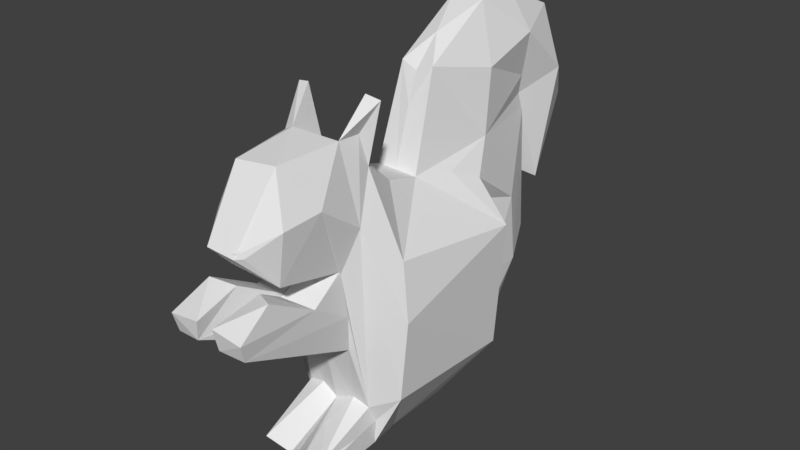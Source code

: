 # Source: lowPolySquirrel.blend  (saved by Blender 2.79.0; exported with 4.5.12 LTS)
import bpy
from mathutils import Matrix  # noqa: F401  (used for matrix-valued properties, if any)

bpy.ops.wm.read_factory_settings(use_empty=True)
scene = bpy.context.scene
scene.name = 'Scene'

# ---- collections
col_collection_1 = bpy.data.collections.new('Collection 1'); scene.collection.children.link(col_collection_1)

# ---- world
world_world = bpy.data.worlds.new('World'); scene.world = world_world
world_world.color = (0.05088, 0.05088, 0.05088)
world_world.use_sun_shadow = False
world_world.sun_shadow_jitter_overblur = 0.0
world_world.cycles.sampling_method = 'MANUAL'

# ---- meshes
me_plane = bpy.data.meshes.new('Plane')
me_plane.from_pydata([], [], [])
me_plane.use_remesh_preserve_volume = False
me_plane.use_remesh_preserve_attributes = False
me_plane.use_mirror_vertex_groups = False
me_plane.update()
me_plane_001 = bpy.data.meshes.new('Plane.001')
me_plane_001.from_pydata([(0.4568, -0.5676, 1.373), (0.4338, -0.447, -3.57), (0.4131, 0.1556, 1.165), (0.603, 2.021, 0.1441), (0.4998, -1.783, 2.455), (0.6776, -1.4, -2.543), (0.3469, -3.681, 1.31), (0.5461, -1.869, 0.2217), (0.5461, -1.719, -1.267), (0.62, 0.8653, 1.076), (0.3503, -1.416, -2.457), (0.4697, 0.8026, -3.514), (0.3551, -2.954, 2.405), (0.8174, 1.425, 0.8253), (0.5387, -1.884, 0.2727), (0.1307, -1.89, -2.814), (0.662, -1.235, -3.386), (0.7666, -2.468, 1.623), (0.6846, -3.186, 1.533), (0.3717, -3.681, 1.202), (1.326, -1.138, -0.7396), (1.344, 1.543, 0.02643), (0.6549, 2.114, -1.48), (1.142, -1.035, 0.3158), (1.185, -1.149, -2.294), (1.164, 1.559, -2.461), (0.003017, 2.025, 0.1391), (0.2446, -3.793, 1.303), (0.6616, -3.186, 1.533), (0.599, -1.229, 1.886), (0.623, -1.305, 3.099), (0.8599, -1.225, 3.024), (0.2229, -4.157, -0.1788), (0.01472, -2.677, -0.01582), (0.639, -3.514, 0.4812), (0.5461, -1.829, -0.1737), (0.5461, -1.719, -1.267), (0.2173, -3.286, 0.3922), (0.7521, -4.204, 0.1218), (0.162, -4.214, 0.1992), (0.7095, -4.107, -0.2012), (0.5527, -1.388, 2.461), (0.7088, -1.252, -2.881), (0.3611, -1.227, 2.03), (0.6766, -1.72, -3.005), (0.6766, -2.288, -3.226), (0.1326, -2.343, -3.335), (0.4412, -2.343, -3.335), (0.7483, -1.607, 1.006), (0.5675, -1.257, -2.866), (0.5461, -2.213, -3.209), (0.1906, -2.248, -3.425), (0.177, -2.149, -3.52), (0.6608, -2.144, -3.442), (0.4364, -2.377, -3.139), (0.6766, -2.318, -3.118), (0.306, -2.377, -3.139), (0.5461, -2.318, -3.118), (0.3107, -2.377, -3.139), (0.3525, -2.377, -3.223), (0.6279, -2.596, -3.064), (0.73, -2.406, -3.23), (0.2142, -2.419, -3.413), (0.1518, -2.554, -3.245), (0.6439, -2.567, -0.06203), (0.6109, -1.789, -0.569), (-0.008471, -1.75, -1.29), (0.002113, 3.28, 1.735), (0.00231, 3.408, 1.58), (0.3107, 3.28, 1.735), (0.3107, 2.787, -2.667), (0.3036, 3.445, 1.44), (0.3107, 3.599, -1.097), (0.3107, 2.904, 3.691), (0.3107, 2.053, 3.763), (0.002113, 2.904, 3.691), (0.3107, 3.28, 1.735), (0.3107, 2.904, 3.691), (0.2712, 4.73, 1.338), (0.3204, 3.963, 3.275), (0.3668, 3.934, -0.1529), (0.002113, 3.7, 0.01421), (0.6543, 3.032, 3.025), (0.6825, 2.661, -0.0424), (0.6543, 3.032, 3.025), (0.6488, 1.793, 1.452), (0.6737, 4.028, 2.122), (0.6605, 1.882, 2.671), (0.6305, 2.902, -1.435), (0.5562, 1.596, -3.174), (0.5537, 3.105, 2.647), (0.4145, 3.205, 2.124), (0.5537, 3.105, 2.647), (0.4145, 3.205, 2.124), (0.3181, 0.6992, 2.921), (-0.4724, -0.5685, 1.358), (-0.4066, -0.315, -3.598), (-0.3841, 0.1463, 1.2), (-1.102, 1.534, -2.66), (-0.6784, -1.396, -2.543), (-0.3777, -3.051, 2.356), (-0.3469, -3.681, 1.31), (-0.5461, -1.869, 0.2217), (-0.5461, -1.719, -1.267), (0.0, -1.076, -3.289), (0.0, -0.5666, -3.591), (0.0, 0.1412, 1.186), (-0.4157, 0.8768, -3.538), (0.0, 1.587, -3.216), (1.807e-20, 1.421, 1.1), (0.0, 2.111, -1.646), (-0.04385, -1.423, -2.635), (0.5279, -3.162, 0.5543), (0.0, -1.908, 0.2707), (-0.7492, 1.473, 0.9572), (-0.3402, -1.9, 2.512), (-0.3575, -1.414, -2.452), (-0.3107, -1.908, 0.2707), (0.0, -1.058, -3.478), (-0.6559, -1.22, -3.386), (-0.7666, -2.468, 1.623), (-0.6846, -3.186, 1.533), (-0.3717, -3.681, 1.202), (-1.281, -1.094, -0.03305), (-1.363, 1.555, -0.01947), (-0.6578, 2.094, -1.484), (-0.5896, 2.035, 0.02484), (-1.185, -1.149, -2.294), (-0.0027, 2.025, 0.1391), (-0.2473, -3.793, 1.3), (-0.6022, -1.228, 1.885), (-0.3307, -1.264, 2.053), (-0.5645, -1.842, 2.393), (-0.8496, -1.208, 2.952), (-0.6276, -1.232, 2.99), (-0.0513, -2.594, -0.008168), (-0.6459, -3.514, 0.4804), (-0.5909, -2.414, -0.9127), (-0.5461, -1.829, -0.1737), (-0.5461, -1.719, -1.267), (-0.1812, -3.386, 0.4308), (-0.749, -4.205, 0.1222), (-0.1618, -4.213, 0.1999), (-0.7093, -4.121, -0.2217), (-0.5527, -1.388, 2.461), (-0.7088, -1.252, -2.881), (-0.6766, -1.72, -3.005), (-0.6766, -2.288, -3.226), (-0.1326, -2.343, -3.335), (-0.4412, -2.343, -3.335), (-0.5675, -1.257, -2.866), (-0.5461, -2.213, -3.209), (-0.1906, -2.248, -3.425), (-0.177, -2.149, -3.52), (-0.675, -2.151, -3.446), (-0.4364, -2.377, -3.139), (-0.6766, -2.318, -3.118), (-0.306, -2.377, -3.139), (-0.5461, -2.318, -3.118), (-0.3107, -2.377, -3.139), (-0.3525, -2.377, -3.223), (-0.6098, -2.615, -3.06), (-0.7163, -2.425, -3.268), (-0.1414, -2.503, -3.25), (-0.6392, -2.563, -0.06219), (-0.6109, -1.789, -0.569), (0.0, -2.547, -0.2792), (-0.2122, -4.184, -0.1589), (0.006959, -1.755, -1.22), (-0.002113, 3.28, 1.735), (-0.002659, 3.408, 1.579), (0.0, 2.787, -2.667), (0.0, 3.599, -1.097), (-0.3107, 3.28, 1.735), (-0.3107, 2.787, -2.667), (-0.3033, 3.444, 1.449), (-0.3107, 3.599, -1.097), (0.0, 3.58, -0.6999), (0.0, 3.553, -0.1505), (0.0, 1.201, 3.333), (-0.3107, 2.904, 3.691), (0.0, 2.904, 3.691), (0.0, 2.053, 3.763), (-0.3107, 2.053, 3.763), (0.0, 0.4677, 2.259), (0.0, 0.6669, 2.796), (-0.002113, 3.28, 1.735), (-0.3107, 3.28, 1.735), (-0.3107, 2.904, 3.691), (-0.002113, 2.904, 3.691), (-0.2712, 4.73, 1.338), (0.0, 4.602, 1.989), (0.0, 4.226, 2.934), (0.0, 3.565, 3.492), (-0.3204, 3.963, 3.275), (-0.3668, 3.934, -0.1529), (-0.002113, 3.7, 0.01421), (0.0, 4.065, -0.1984), (0.0, 4.633, 0.8951), (-0.6543, 3.032, 3.025), (-0.6845, 2.849, -1.082), (-0.6552, 1.98, 1.417), (-0.6543, 3.032, 3.025), (-0.6737, 4.028, 2.122), (-0.6605, 1.882, 2.671), (-0.5028, 1.6, -3.154), (-0.7483, -1.604, 1.026), (-0.5309, -3.147, 0.5859), (-0.2717, -3.81, 1.241), (0.2675, -3.797, 1.201), (-0.5537, 3.105, 2.647), (-0.4145, 3.205, 2.124), (-0.5537, 3.105, 2.647), (-0.4145, 3.205, 2.124), (-0.3181, 0.6992, 2.921)], [(58, 59), (159, 160)], [(25, 1, 24), (25, 11, 1), (25, 89, 11), (25, 22, 89), (12, 4, 17, 18), (4, 12, 115), (0, 106, 2), (26, 68, 109), (66, 32, 40), (104, 118, 105), (42, 16, 44), (52, 53, 16), (112, 19, 18), (21, 20, 23), (0, 23, 29), (9, 21, 2), (13, 21, 9), (3, 21, 13), (5, 24, 42), (3, 13, 83), (32, 39, 38, 40), (41, 31, 29), (4, 43, 30), (42, 24, 16), (48, 23, 20), (52, 104, 111, 15), (53, 47, 45), (54, 63, 60), (56, 57, 58), (61, 62, 63), (63, 62, 46), (166, 113, 33), (71, 178, 177), (71, 68, 178), (26, 177, 178), (26, 178, 68), (3, 83, 22), (69, 85, 91), (192, 191, 78, 79), (69, 91, 86), (80, 78, 198, 197), (85, 69, 71), (84, 87, 74), (86, 78, 80), (83, 71, 88), (87, 85, 94), (94, 74, 87), (74, 73, 84), (91, 85, 87), (90, 91, 87), (90, 87, 84), (94, 85, 2), (86, 84, 79), (84, 73, 79), (79, 78, 86), (96, 98, 127), (101, 122, 121, 100), (120, 100, 121), (115, 12, 100), (102, 164, 165), (170, 128, 109), (98, 205, 125), (207, 117, 102), (115, 100, 132), (100, 208, 101), (107, 205, 98), (154, 153, 119), (101, 208, 122), (122, 208, 207), (124, 125, 126), (123, 95, 130), (124, 114, 97), (124, 126, 114), (127, 99, 145), (126, 201, 114), (120, 129, 121), (129, 122, 121), (101, 129, 122), (134, 133, 130), (133, 132, 144), (103, 137, 66), (117, 164, 102), (167, 168, 137, 143), (133, 144, 130), (115, 134, 131), (127, 145, 119), (99, 146, 145), (153, 148, 111), (153, 111, 104), (148, 152, 149), (146, 150, 145), (149, 154, 147), (156, 161, 155), (156, 162, 147), (155, 162, 156), (147, 162, 149), (166, 113, 168), (114, 201, 97), (200, 126, 125), (173, 211, 201), (179, 214, 183, 182), (214, 179, 185), (214, 185, 184), (169, 189, 181), (173, 211, 210, 202, 180, 188, 199, 212, 213, 187), (173, 203, 211), (175, 201, 200), (202, 183, 204), (190, 203, 195), (125, 205, 200), (204, 214, 201), (214, 204, 183), (183, 202, 180), (211, 204, 201), (210, 204, 211), (210, 202, 204), (214, 97, 201), (203, 194, 202), (202, 194, 180), (194, 203, 190), (24, 1, 16), (4, 41, 48), (14, 17, 4, 48, 24, 5, 8, 65, 7), (6, 12, 18, 19), (67, 106, 109, 68), (107, 11, 89, 108), (14, 207, 112), (15, 111, 10), (43, 4, 115), (100, 12, 209, 208), (70, 89, 88, 72), (172, 177, 26, 110), (1, 96, 105), (171, 108, 89, 70), (14, 113, 207), (10, 111, 66), (96, 1, 11, 107), (7, 65, 64), (10, 66, 8, 5), (29, 43, 0), (118, 16, 1, 105), (12, 6, 209), (104, 52, 118), (4, 30, 31), (16, 118, 52), (46, 15, 63), (44, 16, 53, 45), (15, 10, 60, 63), (60, 10, 5), (17, 14, 112, 18), (6, 19, 209), (112, 209, 19), (23, 0, 2, 21), (22, 25, 21, 3), (28, 18, 19, 27), (20, 21, 25), (20, 25, 24), (17, 18, 28), (33, 113, 14, 64), (6, 19, 27), (4, 31, 41), (43, 29, 31), (31, 30, 43), (66, 166, 32), (8, 66, 40), (14, 7, 64), (39, 37, 34, 38), (37, 33, 64, 34), (166, 33, 32), (35, 36, 8, 65, 7), (34, 64, 38), (33, 37, 32), (24, 48, 20), (5, 44, 45, 55, 60), (47, 46, 62), (5, 42, 44), (15, 46, 52), (48, 41, 29, 23), (50, 45, 44, 49), (46, 47, 51), (50, 51, 47, 45), (44, 42, 49), (46, 47, 53, 52), (57, 56, 54, 55), (61, 63, 54, 55), (55, 54, 60), (55, 45, 61), (62, 61, 45, 47), (40, 64, 65, 8), (68, 71, 69, 67), (38, 64, 40), (166, 66, 113), (39, 32, 37), (171, 70, 72, 172), (177, 172, 72, 71), (73, 74, 182, 181), (13, 9, 85), (22, 83, 88), (9, 2, 85), (182, 179, 185, 184, 106, 67, 181), (192, 193, 181, 67, 191), (74, 94, 179, 182), (94, 185, 179), (106, 184, 94, 2), (94, 184, 185), (67, 181, 75), (82, 77, 73, 84, 90, 91, 69, 76, 93, 92), (81, 67, 69, 80), (79, 73, 181, 193), (193, 192, 79), (197, 81, 80), (80, 69, 86), (67, 81, 197, 198, 191), (90, 84, 86, 91), (191, 198, 78), (83, 13, 71), (13, 85, 71), (88, 89, 22), (88, 71, 72), (119, 96, 127), (98, 96, 107), (206, 144, 132), (120, 207, 102, 165, 103, 99, 127, 206, 132, 100), (109, 106, 169, 170), (200, 205, 174, 176), (131, 43, 115), (107, 108, 205), (172, 110, 128, 177), (95, 97, 106, 0), (207, 113, 117), (205, 108, 171, 174), (66, 111, 116), (43, 131, 95, 0), (116, 99, 103, 66), (95, 131, 130), (66, 137, 168), (118, 105, 96, 119), (118, 153, 104), (153, 118, 119), (111, 148, 163), (145, 146, 119), (119, 146, 147, 154), (111, 163, 161, 116), (99, 116, 161), (97, 95, 123, 124), (121, 122, 207), (120, 121, 207), (200, 201, 126), (171, 108, 110, 172), (124, 123, 127, 98), (124, 98, 125), (115, 132, 133, 134), (131, 134, 130), (117, 113, 135, 164), (136, 140, 142, 141), (164, 135, 140, 136), (168, 167, 166), (139, 138, 102, 165, 103), (164, 136, 141), (167, 143, 141, 142), (123, 206, 127), (156, 147, 146, 99, 161), (163, 148, 149, 162), (206, 123, 130, 144), (163, 162, 155), (146, 147, 151, 150), (151, 147, 149, 152), (154, 149, 148, 153), (158, 156, 155, 157), (155, 161, 163), (165, 164, 137, 103), (157, 159, 158), (164, 141, 143, 137), (135, 166, 167, 140), (173, 175, 170, 169), (166, 135, 113), (140, 167, 142), (176, 174, 171, 172), (177, 175, 176, 172), (175, 177, 178), (175, 178, 170), (182, 183, 180, 181), (128, 178, 177), (128, 170, 178), (184, 185, 179, 182, 181, 169, 106), (193, 192, 191, 169, 181), (214, 184, 106, 97), (169, 186, 189), (190, 191, 192, 194), (173, 169, 196, 195), (181, 180, 194, 193), (194, 192, 193), (196, 197, 195), (173, 195, 203), (196, 169, 191, 198, 197), (198, 190, 195, 197), (208, 209, 112, 207), (190, 198, 191), (201, 175, 173), (176, 175, 200), (210, 211, 203, 202)])
_uv = me_plane_001.uv_layers.new(name='UVMap')
_uv.uv.foreach_set('vector', [0.3448, 0.1854, 0.3328, 0.1102, 0.3795, 0.1026, 0.3448, 0.1854, 0.3209, 0.1499, 0.3328, 0.1102, 0.3448, 0.1854, 0.3226, 0.1786, 0.3209, 0.1499, 0.8007, 0.2425, 0.8195, 0.2099, 0.8195, 0.2561, 0.5444, 0.09811, 0.5331, 0.1354, 0.5149, 0.1047, 0.52, 0.08125, 0.6143, 0.2419, 0.6207, 0.2105, 0.6419, 0.2389, 0.6132, 0.2953, 0.6269, 0.3191, 0.6134, 0.3192, 0.144, 0.4977, 0.07997, 0.4846, 0.1423, 0.4601, 0.6366, 0.0791, 0.6271, 0.1308, 0.6112, 0.1298, 0.1616, 0.6767, 0.1678, 0.6776, 0.1707, 0.694, 0.6674, 0.8104, 0.652, 0.8042, 0.6698, 0.7945, 0.5637, 0.393, 0.5796, 0.3932, 0.5822, 0.4189, 0.4896, 0.0711, 0.5153, 0.06204, 0.52, 0.08125, 0.4216, 0.2126, 0.4273, 0.1202, 0.4588, 0.1351, 0.4865, 0.1613, 0.4588, 0.1351, 0.5095, 0.1464, 0.4616, 0.2029, 0.4216, 0.2126, 0.4722, 0.1816, 0.4477, 0.2176, 0.4216, 0.2126, 0.4616, 0.2029, 0.868, 0.8563, 0.877, 0.8817, 0.8525, 0.8817, 0.8849, 0.223, 0.8968, 0.2099, 0.8909, 0.2333, 0.4202, 0.2287, 0.4477, 0.2176, 0.4075, 0.2467, 0.6271, 0.1308, 0.6291, 0.1435, 0.6098, 0.1409, 0.6112, 0.1298, 0.8896, 0.4121, 0.8954, 0.393, 0.8954, 0.431, 0.851, 0.7555, 0.8681, 0.74, 0.8681, 0.7757, 0.8909, 0.2333, 0.8968, 0.2099, 0.8968, 0.2488, 0.4864, 0.1248, 0.4588, 0.1351, 0.4273, 0.1202, 0.1707, 0.6414, 0.1616, 0.6767, 0.1408, 0.6642, 0.1473, 0.6489, 0.9424, 0.9577, 0.9482, 0.9516, 0.95, 0.9597, 0.854, 0.9584, 0.8593, 0.9481, 0.8593, 0.9639, 0.8123, 0.53, 0.8123, 0.5381, 0.8122, 0.5302, 0.9673, 0.393, 0.9673, 0.4111, 0.9608, 0.4109, 0.1624, 0.6276, 0.1676, 0.6323, 0.165, 0.6347, 0.6771, 0.6625, 0.652, 0.6741, 0.6711, 0.6549, 0.7386, 0.403, 0.7485, 0.4349, 0.7485, 0.4456, 0.7386, 0.403, 0.7484, 0.3995, 0.7485, 0.4349, 0.144, 0.4977, 0.1179, 0.55, 0.1084, 0.5345, 0.144, 0.4977, 0.1084, 0.5345, 0.07997, 0.4846, 0.4202, 0.2287, 0.4075, 0.2467, 0.3692, 0.2136, 0.4556, 0.2857, 0.463, 0.2361, 0.4684, 0.2877, 0.6626, 0.4909, 0.6629, 0.5185, 0.6542, 0.5339, 0.652, 0.4774, 0.4556, 0.2857, 0.4684, 0.2877, 0.4592, 0.3135, 0.7616, 0.79, 0.7651, 0.74, 0.7738, 0.7511, 0.7735, 0.7872, 0.463, 0.2361, 0.4556, 0.2857, 0.4447, 0.2876, 0.4979, 0.2923, 0.4996, 0.2524, 0.5315, 0.2698, 0.4592, 0.3135, 0.4275, 0.3266, 0.3902, 0.2852, 0.4075, 0.2467, 0.4447, 0.2876, 0.3619, 0.2387, 0.4996, 0.2524, 0.463, 0.2361, 0.5204, 0.2181, 0.5204, 0.2181, 0.5315, 0.2698, 0.4996, 0.2524, 0.5315, 0.2698, 0.52, 0.2957, 0.4979, 0.2923, 0.4684, 0.2877, 0.463, 0.2361, 0.4996, 0.2524, 0.4855, 0.2904, 0.4684, 0.2877, 0.4996, 0.2524, 0.4855, 0.2904, 0.4996, 0.2524, 0.4979, 0.2923, 0.5204, 0.2181, 0.463, 0.2361, 0.4722, 0.1816, 0.4592, 0.3135, 0.4979, 0.2923, 0.4956, 0.3241, 0.4979, 0.2923, 0.52, 0.2957, 0.4956, 0.3241, 0.4956, 0.3241, 0.4275, 0.3266, 0.4592, 0.3135, 0.04273, 0.2426, 0.05323, 0.1744, 0.09133, 0.2555, 0.2292, 0.2993, 0.2258, 0.3004, 0.2311, 0.2813, 0.2555, 0.2688, 0.2267, 0.2577, 0.2555, 0.2688, 0.2311, 0.2813, 0.6419, 0.2389, 0.6207, 0.2105, 0.6447, 0.2099, 0.1771, 0.253, 0.1752, 0.2778, 0.1517, 0.2585, 0.3621, 0.5254, 0.4198, 0.4943, 0.4288, 0.5308, 0.5331, 0.513, 0.5522, 0.5037, 0.5505, 0.5491, 0.4414, 0.7865, 0.4138, 0.7935, 0.4139, 0.7858, 0.6419, 0.2389, 0.6447, 0.2099, 0.6491, 0.2431, 0.2555, 0.2688, 0.2284, 0.3041, 0.2292, 0.2993, 0.5526, 0.4765, 0.5522, 0.5037, 0.5331, 0.513, 0.5361, 0.3969, 0.5522, 0.3941, 0.5393, 0.4232, 0.2292, 0.2993, 0.2284, 0.3041, 0.2258, 0.3004, 0.5381, 0.6977, 0.5414, 0.6955, 0.5331, 0.7213, 0.1351, 0.1469, 0.08445, 0.145, 0.132, 0.1316, 0.1612, 0.2309, 0.1996, 0.2004, 0.2225, 0.2159, 0.1351, 0.1469, 0.1666, 0.1398, 0.1876, 0.1794, 0.5597, 0.7877, 0.5597, 0.8163, 0.5331, 0.7974, 0.1529, 0.9102, 0.1408, 0.8966, 0.1471, 0.8865, 0.132, 0.1316, 0.1759, 0.1192, 0.1666, 0.1398, 0.896, 0.4974, 0.896, 0.5328, 0.8896, 0.5147, 0.23, 0.303, 0.2258, 0.3004, 0.2311, 0.2813, 0.2292, 0.2993, 0.23, 0.303, 0.2258, 0.3004, 0.2427, 0.8883, 0.2494, 0.8855, 0.2494, 0.908, 0.2555, 0.2044, 0.2445, 0.2302, 0.2421, 0.2151, 0.6543, 0.07962, 0.6552, 0.09563, 0.6366, 0.0791, 0.7341, 0.03445, 0.7243, 0.04758, 0.7262, 0.03319, 0.6413, 0.1316, 0.6361, 0.0814, 0.6552, 0.09563, 0.6576, 0.1291, 0.8987, 0.06883, 0.8924, 0.05203, 0.8987, 0.03319, 0.7871, 0.8824, 0.7616, 0.8738, 0.7871, 0.8563, 0.1529, 0.9102, 0.1471, 0.8865, 0.1529, 0.8708, 0.1684, 0.7605, 0.1586, 0.7764, 0.1564, 0.7604, 0.4272, 0.6817, 0.4355, 0.6787, 0.4424, 0.7164, 0.4272, 0.6817, 0.4424, 0.7164, 0.4181, 0.717, 0.03768, 0.8959, 0.04142, 0.8974, 0.03915, 0.9061, 0.8231, 0.04834, 0.8179, 0.03355, 0.8225, 0.03319, 0.03915, 0.9061, 0.04501, 0.9132, 0.03716, 0.9143, 0.7618, 0.9488, 0.7686, 0.9511, 0.7635, 0.9568, 0.1628, 0.7961, 0.1597, 0.8013, 0.1592, 0.7966, 0.03271, 0.9069, 0.03783, 0.9154, 0.03356, 0.9149, 0.8252, 0.06788, 0.827, 0.07226, 0.8179, 0.07224, 0.05755, 0.6642, 0.03271, 0.6521, 0.07538, 0.6276, 0.1666, 0.1398, 0.1759, 0.1192, 0.1876, 0.1794, 0.08942, 0.117, 0.132, 0.1316, 0.08445, 0.145, 0.173, 0.075, 0.1858, 0.07339, 0.1759, 0.1192, 0.6625, 0.3995, 0.673, 0.393, 0.6725, 0.4154, 0.6623, 0.4154, 0.3469, 0.7277, 0.3373, 0.7382, 0.3364, 0.7241, 0.3469, 0.7277, 0.3364, 0.7241, 0.3357, 0.7079, 0.8392, 0.6056, 0.8392, 0.6717, 0.8391, 0.6717, 0.173, 0.075, 0.1858, 0.07339, 0.2031, 0.07122, 0.2155, 0.06966, 0.2377, 0.06707, 0.2377, 0.06707, 0.2155, 0.06966, 0.2031, 0.07122, 0.1858, 0.07339, 0.173, 0.075, 0.173, 0.075, 0.1775, 0.04729, 0.1858, 0.07339, 0.1625, 0.0727, 0.1759, 0.1192, 0.08942, 0.117, 0.2155, 0.06966, 0.2484, 0.09325, 0.216, 0.1096, 0.1462, 0.03319, 0.1775, 0.04729, 0.1077, 0.07341, 0.08445, 0.145, 0.03742, 0.1775, 0.08942, 0.117, 0.216, 0.1096, 0.2357, 0.1446, 0.1759, 0.1192, 0.2357, 0.1446, 0.216, 0.1096, 0.2484, 0.09325, 0.2484, 0.09325, 0.2155, 0.06966, 0.2377, 0.06707, 0.1858, 0.07339, 0.216, 0.1096, 0.1759, 0.1192, 0.2031, 0.07122, 0.216, 0.1096, 0.1858, 0.07339, 0.2031, 0.07122, 0.2155, 0.06966, 0.216, 0.1096, 0.2357, 0.1446, 0.1876, 0.1794, 0.1759, 0.1192, 0.1775, 0.04729, 0.2142, 0.03781, 0.2155, 0.06966, 0.2155, 0.06966, 0.2142, 0.03781, 0.2377, 0.06707, 0.2142, 0.03781, 0.1775, 0.04729, 0.1462, 0.03319, 0.3795, 0.1026, 0.3328, 0.1102, 0.347, 0.08767, 0.5331, 0.1354, 0.5289, 0.1478, 0.4864, 0.1248, 0.4669, 0.108, 0.5149, 0.1047, 0.5331, 0.1354, 0.4864, 0.1248, 0.3795, 0.1026, 0.3748, 0.09184, 0.4177, 0.09604, 0.4399, 0.1016, 0.4652, 0.1078, 0.5186, 0.06324, 0.5444, 0.09811, 0.52, 0.08125, 0.5153, 0.06204, 0.08052, 0.478, 0.175, 0.4334, 0.1423, 0.4601, 0.07997, 0.4846, 0.5526, 0.4765, 0.5812, 0.4723, 0.5866, 0.5001, 0.5684, 0.5006, 0.4124, 0.8217, 0.4414, 0.7865, 0.4414, 0.8217, 0.6662, 0.8829, 0.6755, 0.8768, 0.6731, 0.89, 0.6177, 0.2652, 0.6143, 0.2419, 0.6419, 0.2389, 0.5362, 0.6642, 0.56, 0.6626, 0.559, 0.6964, 0.5414, 0.6955, 0.3253, 0.2214, 0.3226, 0.1786, 0.3619, 0.2387, 0.3648, 0.2642, 0.1248, 0.5612, 0.1179, 0.55, 0.144, 0.4977, 0.175, 0.5479, 0.5766, 0.4375, 0.5496, 0.443, 0.5621, 0.4351, 0.5723, 0.5436, 0.5684, 0.5006, 0.5866, 0.5001, 0.5825, 0.5427, 0.4124, 0.8217, 0.4136, 0.8038, 0.4414, 0.7865, 0.6249, 0.03897, 0.6378, 0.03319, 0.6366, 0.0791, 0.5496, 0.443, 0.5766, 0.4375, 0.5812, 0.4723, 0.5526, 0.4765, 0.4652, 0.1078, 0.4399, 0.1016, 0.464, 0.0829, 0.6249, 0.03897, 0.6366, 0.0791, 0.6185, 0.07968, 0.6142, 0.03608, 0.6098, 0.2674, 0.6177, 0.2652, 0.6132, 0.2953, 0.561, 0.424, 0.5822, 0.4189, 0.5766, 0.4375, 0.5621, 0.4351, 0.56, 0.6626, 0.5614, 0.6935, 0.559, 0.6964, 0.1616, 0.6767, 0.1707, 0.6414, 0.1678, 0.6776, 0.9503, 0.8751, 0.9424, 0.8587, 0.9503, 0.8563, 0.5822, 0.4189, 0.561, 0.424, 0.5637, 0.393, 0.165, 0.6347, 0.1473, 0.6489, 0.1624, 0.6276, 0.6698, 0.7945, 0.652, 0.8042, 0.6622, 0.7758, 0.6706, 0.7743, 0.6662, 0.8829, 0.6731, 0.89, 0.652, 0.8999, 0.6557, 0.8839, 0.652, 0.8999, 0.6731, 0.89, 0.6755, 0.9008, 0.5149, 0.1047, 0.4669, 0.108, 0.4896, 0.0711, 0.52, 0.08125, 0.5186, 0.06324, 0.5153, 0.06204, 0.5165, 0.05836, 0.4896, 0.0711, 0.5165, 0.05836, 0.5153, 0.06204, 0.4588, 0.1351, 0.4865, 0.1613, 0.4722, 0.1816, 0.4216, 0.2126, 0.3692, 0.2136, 0.3448, 0.1854, 0.4216, 0.2126, 0.4202, 0.2287, 0.52, 0.08124, 0.52, 0.08125, 0.5153, 0.06204, 0.5197, 0.05963, 0.4273, 0.1202, 0.4216, 0.2126, 0.3448, 0.1854, 0.4273, 0.1202, 0.3448, 0.1854, 0.3795, 0.1026, 0.9622, 0.5161, 0.9614, 0.4975, 0.9622, 0.4974, 0.7145, 0.226, 0.7153, 0.2099, 0.7329, 0.2105, 0.7353, 0.2236, 0.5186, 0.06324, 0.5153, 0.06204, 0.5197, 0.05963, 0.5331, 0.1354, 0.5444, 0.1592, 0.5289, 0.1478, 0.9123, 0.6304, 0.9046, 0.6273, 0.9123, 0.6056, 0.4204, 0.9127, 0.4124, 0.9099, 0.4204, 0.8881, 0.6962, 0.7006, 0.6771, 0.6625, 0.6962, 0.6125, 0.6185, 0.07968, 0.6366, 0.0791, 0.6112, 0.1298, 0.4669, 0.108, 0.4652, 0.1078, 0.464, 0.0829, 0.7159, 0.2729, 0.7194, 0.2508, 0.7326, 0.2597, 0.7353, 0.2726, 0.7194, 0.2508, 0.7145, 0.226, 0.7353, 0.2236, 0.7326, 0.2597, 0.6771, 0.6625, 0.6711, 0.6549, 0.6962, 0.6125, 0.323, 0.9251, 0.323, 0.948, 0.323, 0.948, 0.3209, 0.9334, 0.323, 0.9168, 0.4911, 0.05929, 0.464, 0.0829, 0.4876, 0.03373, 0.6711, 0.6549, 0.6673, 0.6308, 0.6962, 0.6125, 0.2513, 0.5734, 0.2513, 0.6848, 0.2404, 0.6229, 0.6794, 0.8103, 0.6698, 0.7945, 0.6706, 0.7743, 0.6742, 0.7748, 0.6794, 0.767, 0.0428, 0.7911, 0.03271, 0.7913, 0.03534, 0.7877, 0.6794, 0.8103, 0.6674, 0.8104, 0.6698, 0.7945, 0.1473, 0.6489, 0.165, 0.6347, 0.1707, 0.6414, 0.4864, 0.1248, 0.5289, 0.1478, 0.5095, 0.1464, 0.4588, 0.1351, 0.04629, 0.797, 0.05051, 0.7946, 0.05085, 0.8142, 0.04756, 0.8295, 0.95, 0.9415, 0.9482, 0.9516, 0.9462, 0.9427, 0.04629, 0.797, 0.03468, 0.7921, 0.0428, 0.7911, 0.05051, 0.7946, 0.05085, 0.8142, 0.05218, 0.8293, 0.04756, 0.8295, 0.95, 0.9415, 0.9482, 0.9516, 0.9424, 0.9577, 0.9427, 0.9415, 0.8525, 0.9623, 0.8533, 0.9541, 0.854, 0.9584, 0.8531, 0.9666, 0.9673, 0.393, 0.9608, 0.4109, 0.9616, 0.4014, 0.9638, 0.3938, 0.8531, 0.9666, 0.854, 0.9584, 0.8593, 0.9639, 0.6742, 0.7748, 0.6706, 0.7743, 0.6719, 0.7706, 0.03534, 0.7877, 0.05218, 0.7913, 0.05051, 0.7946, 0.0428, 0.7911, 0.4766, 0.03319, 0.464, 0.0829, 0.4399, 0.1016, 0.4177, 0.09604, 0.7484, 0.3995, 0.7386, 0.403, 0.7384, 0.393, 0.7485, 0.3931, 0.4876, 0.03373, 0.464, 0.0829, 0.4766, 0.03319, 0.6771, 0.6625, 0.6962, 0.7006, 0.652, 0.6741, 0.6857, 0.6056, 0.6962, 0.6125, 0.6673, 0.6308, 0.5723, 0.5436, 0.5825, 0.5427, 0.5866, 0.5944, 0.5765, 0.5953, 0.7485, 0.4456, 0.7486, 0.4533, 0.7384, 0.4532, 0.7386, 0.403, 0.6522, 0.4405, 0.6522, 0.4155, 0.6623, 0.4154, 0.6624, 0.4404, 0.4477, 0.2176, 0.4616, 0.2029, 0.463, 0.2361, 0.3692, 0.2136, 0.4075, 0.2467, 0.3619, 0.2387, 0.4616, 0.2029, 0.4722, 0.1816, 0.463, 0.2361, 0.07557, 0.3994, 0.1065, 0.395, 0.1308, 0.3995, 0.1462, 0.4104, 0.175, 0.4334, 0.08052, 0.478, 0.05406, 0.4176, 0.03271, 0.4633, 0.04003, 0.4355, 0.05406, 0.4176, 0.08052, 0.478, 0.04028, 0.4961, 0.6522, 0.4155, 0.6522, 0.3931, 0.6625, 0.3995, 0.6623, 0.4154, 0.3261, 0.7282, 0.3364, 0.7241, 0.3373, 0.7382, 0.3344, 0.6751, 0.3357, 0.7079, 0.3261, 0.7282, 0.3209, 0.6747, 0.3261, 0.7282, 0.3357, 0.7079, 0.3364, 0.7241, 0.8242, 0.393, 0.8242, 0.4591, 0.8241, 0.4591, 0.3209, 0.8201, 0.3321, 0.8046, 0.3321, 0.8046, 0.3209, 0.8201, 0.3242, 0.829, 0.3287, 0.8413, 0.3321, 0.8505, 0.3321, 0.8505, 0.3287, 0.8413, 0.3242, 0.829, 0.7734, 0.6148, 0.7737, 0.6736, 0.7636, 0.6736, 0.7616, 0.608, 0.652, 0.4774, 0.6522, 0.4405, 0.6624, 0.4404, 0.6624, 0.4624, 0.6624, 0.4624, 0.6626, 0.4909, 0.652, 0.4774, 0.7737, 0.6056, 0.7734, 0.6148, 0.7616, 0.608, 0.3902, 0.2852, 0.4556, 0.2857, 0.4592, 0.3135, 0.08052, 0.478, 0.1014, 0.5328, 0.09555, 0.5455, 0.05988, 0.5265, 0.04028, 0.4961, 0.4855, 0.2904, 0.4979, 0.2923, 0.4592, 0.3135, 0.4684, 0.2877, 0.6629, 0.5185, 0.6632, 0.5392, 0.6542, 0.5339, 0.4075, 0.2467, 0.4477, 0.2176, 0.4447, 0.2876, 0.4477, 0.2176, 0.463, 0.2361, 0.4447, 0.2876, 0.3619, 0.2387, 0.3226, 0.1786, 0.3692, 0.2136, 0.3619, 0.2387, 0.4447, 0.2876, 0.3648, 0.2642, 0.05826, 0.269, 0.04273, 0.2426, 0.09133, 0.2555, 0.05323, 0.1744, 0.04273, 0.2426, 0.03271, 0.2043, 0.1994, 0.2364, 0.2421, 0.2151, 0.2445, 0.2302, 0.2267, 0.2577, 0.2012, 0.2897, 0.1771, 0.253, 0.1517, 0.2585, 0.1293, 0.2633, 0.08626, 0.266, 0.09133, 0.2555, 0.1994, 0.2364, 0.2445, 0.2302, 0.2555, 0.2688, 0.4288, 0.5308, 0.4677, 0.5468, 0.3645, 0.5316, 0.3621, 0.5254, 0.08942, 0.117, 0.03742, 0.1775, 0.04082, 0.1351, 0.08163, 0.09358, 0.6404, 0.2649, 0.6177, 0.2652, 0.6419, 0.2389, 0.5526, 0.4765, 0.5684, 0.5006, 0.5522, 0.5037, 0.3835, 0.439, 0.4353, 0.4371, 0.4198, 0.4943, 0.3801, 0.4517, 0.6435, 0.297, 0.6395, 0.3196, 0.6269, 0.3191, 0.6132, 0.2953, 0.4414, 0.7865, 0.4136, 0.8038, 0.4138, 0.7935, 0.5522, 0.5037, 0.5684, 0.5006, 0.5723, 0.5436, 0.5622, 0.5445, 0.6366, 0.0791, 0.6378, 0.03319, 0.6481, 0.03907, 0.6177, 0.2652, 0.6404, 0.2649, 0.6435, 0.297, 0.6132, 0.2953, 0.6481, 0.03907, 0.6586, 0.03599, 0.6543, 0.07962, 0.6366, 0.0791, 0.6435, 0.297, 0.6404, 0.2649, 0.6491, 0.2694, 0.6366, 0.0791, 0.6552, 0.09563, 0.6361, 0.0814, 0.561, 0.424, 0.5621, 0.4351, 0.5496, 0.443, 0.5393, 0.4232, 0.4124, 0.7147, 0.4272, 0.6817, 0.4181, 0.717, 0.5522, 0.3941, 0.561, 0.424, 0.5393, 0.4232, 0.4424, 0.7164, 0.4355, 0.6787, 0.4403, 0.6752, 0.1564, 0.7604, 0.1586, 0.7764, 0.1408, 0.766, 0.1408, 0.766, 0.1586, 0.7764, 0.1592, 0.7966, 0.1508, 0.7952, 0.4424, 0.7164, 0.4403, 0.6752, 0.4477, 0.6747, 0.4477, 0.7194, 0.5438, 0.9064, 0.5331, 0.9064, 0.5371, 0.8827, 0.1876, 0.1794, 0.1996, 0.2004, 0.1612, 0.2309, 0.1351, 0.1469, 0.2311, 0.2813, 0.2258, 0.3004, 0.2012, 0.2897, 0.2267, 0.2577, 0.2311, 0.2813, 0.2012, 0.2897, 0.08942, 0.117, 0.1759, 0.1192, 0.132, 0.1316, 0.4248, 0.3979, 0.4677, 0.393, 0.4353, 0.4371, 0.3835, 0.439, 0.1351, 0.1469, 0.1612, 0.2309, 0.09133, 0.2555, 0.05323, 0.1744, 0.1351, 0.1469, 0.05323, 0.1744, 0.08445, 0.145, 0.7384, 0.5198, 0.7468, 0.5207, 0.7468, 0.5381, 0.7401, 0.5349, 0.2404, 0.9095, 0.2427, 0.8883, 0.2494, 0.908, 0.7341, 0.03445, 0.7442, 0.03352, 0.7436, 0.04764, 0.7243, 0.04758, 0.7273, 0.08372, 0.742, 0.0779, 0.7442, 0.0966, 0.7249, 0.09671, 0.7243, 0.04758, 0.7436, 0.04764, 0.742, 0.0779, 0.7273, 0.08372, 0.07538, 0.6276, 0.07538, 0.7156, 0.05755, 0.6642, 0.9357, 0.74, 0.9357, 0.7629, 0.9357, 0.7712, 0.9335, 0.7546, 0.9357, 0.74, 0.1752, 0.2778, 0.2016, 0.3023, 0.1972, 0.3278, 0.6413, 0.1316, 0.6576, 0.1291, 0.6589, 0.1409, 0.6397, 0.1435, 0.2404, 0.4348, 0.2532, 0.395, 0.2532, 0.507, 0.1628, 0.7961, 0.1592, 0.7966, 0.1586, 0.7764, 0.1684, 0.7605, 0.1684, 0.8044, 0.03402, 0.8966, 0.03768, 0.8959, 0.03915, 0.9061, 0.03783, 0.9154, 0.1994, 0.2364, 0.1612, 0.2309, 0.2225, 0.2159, 0.2421, 0.2151, 0.03402, 0.8966, 0.03783, 0.9154, 0.03271, 0.9069, 0.8231, 0.04834, 0.8252, 0.06788, 0.8207, 0.06599, 0.8179, 0.03355, 0.8207, 0.06599, 0.8252, 0.06788, 0.8179, 0.07224, 0.8096, 0.07226, 0.04501, 0.9132, 0.03915, 0.9061, 0.03768, 0.8959, 0.04501, 0.8965, 0.7616, 0.9531, 0.7618, 0.9488, 0.7635, 0.9568, 0.7633, 0.9611, 0.7635, 0.9568, 0.7686, 0.9511, 0.7686, 0.9668, 0.1517, 0.2585, 0.1752, 0.2778, 0.1472, 0.2817, 0.1293, 0.2633, 0.8849, 0.3232, 0.8849, 0.3231, 0.8849, 0.3152, 0.1752, 0.2778, 0.1972, 0.3278, 0.1857, 0.3286, 0.1472, 0.2817, 0.05004, 0.6692, 0.05755, 0.6642, 0.07538, 0.7156, 0.04726, 0.6992, 0.7587, 0.3932, 0.7584, 0.403, 0.7486, 0.3995, 0.7486, 0.3931, 0.05755, 0.6642, 0.05004, 0.6692, 0.03271, 0.6521, 0.04726, 0.6992, 0.07538, 0.7156, 0.06502, 0.7213, 0.5664, 0.5962, 0.5622, 0.5445, 0.5723, 0.5436, 0.5765, 0.5953, 0.7485, 0.4456, 0.7584, 0.403, 0.7587, 0.4534, 0.7486, 0.4533, 0.7584, 0.403, 0.7485, 0.4456, 0.7485, 0.4349, 0.7584, 0.403, 0.7485, 0.4349, 0.7486, 0.3995, 0.6623, 0.4154, 0.6725, 0.4154, 0.6725, 0.4404, 0.6624, 0.4404, 0.4198, 0.4943, 0.3753, 0.4693, 0.3801, 0.4517, 0.4198, 0.4943, 0.3621, 0.5254, 0.3753, 0.4693, 0.4466, 0.5773, 0.4349, 0.5922, 0.4128, 0.6036, 0.382, 0.6083, 0.3563, 0.5972, 0.3645, 0.5316, 0.4677, 0.5468, 0.3377, 0.5841, 0.3229, 0.5596, 0.3209, 0.5259, 0.3645, 0.5316, 0.3563, 0.5972, 0.3469, 0.7277, 0.3357, 0.7079, 0.3344, 0.6751, 0.3469, 0.6752, 0.0, 0.0, 0.0, 0.0, 0.0, 0.0, 0.6719, 0.5338, 0.6629, 0.5185, 0.6626, 0.4909, 0.673, 0.4773, 0.2409, 0.7514, 0.251, 0.7512, 0.2524, 0.8099, 0.2404, 0.8171, 0.6624, 0.4404, 0.6725, 0.4404, 0.673, 0.4773, 0.6624, 0.4624, 0.673, 0.4773, 0.6626, 0.4909, 0.6624, 0.4624, 0.2524, 0.8099, 0.2524, 0.8192, 0.2404, 0.8171, 0.173, 0.075, 0.1077, 0.07341, 0.1775, 0.04729, 0.369, 0.473, 0.3645, 0.5316, 0.3209, 0.5259, 0.3311, 0.4911, 0.3599, 0.4625, 0.7738, 0.7511, 0.7829, 0.74, 0.7856, 0.79, 0.7735, 0.7872, 0.5414, 0.6955, 0.559, 0.6964, 0.5677, 0.7213, 0.5331, 0.7213, 0.6719, 0.5338, 0.6632, 0.5392, 0.6629, 0.5185, 0.1759, 0.1192, 0.1625, 0.0727, 0.173, 0.075, 0.08163, 0.09358, 0.1625, 0.0727, 0.08942, 0.117, 0.2031, 0.07122, 0.1858, 0.07339, 0.1775, 0.04729, 0.2155, 0.06966])
me_plane_001.use_remesh_preserve_volume = False
me_plane_001.use_remesh_preserve_attributes = False
me_plane_001.use_mirror_vertex_groups = False
me_plane_001.update()

# ---- objects
ob_plane = bpy.data.objects.new('Plane', me_plane)
ob_plane_001 = bpy.data.objects.new('Plane.001', me_plane_001)

# ---- transforms, parenting, visibility, modifiers, constraints
ob_plane.location = (0.0, 0.0, 0.0)
ob_plane.lineart.crease_threshold = 0.0
_m = ob_plane.modifiers.new('Mirror', 'MIRROR')
ob_plane_001.location = (0.0, 0.0, 3.53)
ob_plane_001.lineart.crease_threshold = 0.0

# ---- collection membership
col_collection_1.objects.link(ob_plane)
col_collection_1.objects.link(ob_plane_001)

# ---- scene / render settings (as saved in the file)
scene.frame_start = 1; scene.frame_end = 250; scene.frame_set(1)
scene.render.engine = 'BLENDER_EEVEE_NEXT'
scene.render.resolution_percentage = 50
scene.render.dither_intensity = 0.0
scene.cycles.use_denoising = False
scene.cycles.samples = 128
scene.cycles.sampling_pattern = 'TABULATED_SOBOL'
scene.cycles.use_adaptive_sampling = False
scene.cycles.use_light_tree = False
scene.cycles.blur_glossy = 0.0
scene.cycles.sample_clamp_indirect = 0.0
scene.view_settings.view_transform = 'Standard'
bpy.context.view_layer.update()

# ---- added for rendering (the .blend has no active camera and no usable light): camera, sun
cam_auto = bpy.data.cameras.new('AutoCamera')
cam_auto.lens = 50.0
cam_auto.sensor_width = 36.0
cam_auto.clip_end = 1000.0
ob_auto_camera = bpy.data.objects.new('AutoCamera', cam_auto)
scene.collection.objects.link(ob_auto_camera)
ob_auto_camera.location = (10.9966, -12.9489, 12.4173)
ob_auto_camera.rotation_euler = (1.09748, -7.21219e-08, 0.694738)
scene.camera = ob_auto_camera
light_auto_sun = bpy.data.lights.new('AutoSun', 'SUN')
light_auto_sun.energy = 3.0
light_auto_sun.angle = 0.0523599
ob_auto_sun = bpy.data.objects.new('AutoSun', light_auto_sun)
scene.collection.objects.link(ob_auto_sun)
ob_auto_sun.rotation_euler = (0.872665, 0.174533, 0.523599)
bpy.context.view_layer.update()

